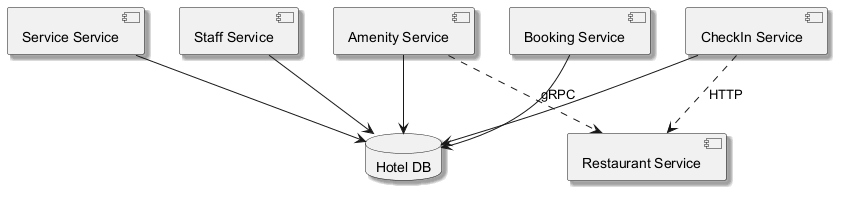

The diagram above was rendered by PlantUML. Its source (embedded in the PNG):
@startuml
skinparam backgroundColor #FFFFFF
skinparam classBackgroundColor #F3E5F5
skinparam classBorderColor #6A1B9A
skinparam shadowing true
component "Service Service" as C_ServiceService
component "Booking Service" as C_BookingService
component "Amenity Service" as C_AmenityService
component "Staff Service" as C_StaffService
component "Restaurant Service" as C_RestaurantService
component "CheckIn Service" as C_CheckInService
database "Hotel DB" as DB_hotel
C_ServiceService --> DB_hotel
C_BookingService --> DB_hotel
C_AmenityService --> DB_hotel
C_StaffService --> DB_hotel
C_CheckInService --> DB_hotel
C_AmenityService ..> C_RestaurantService : gRPC
C_CheckInService ..> C_RestaurantService : HTTP
@enduml